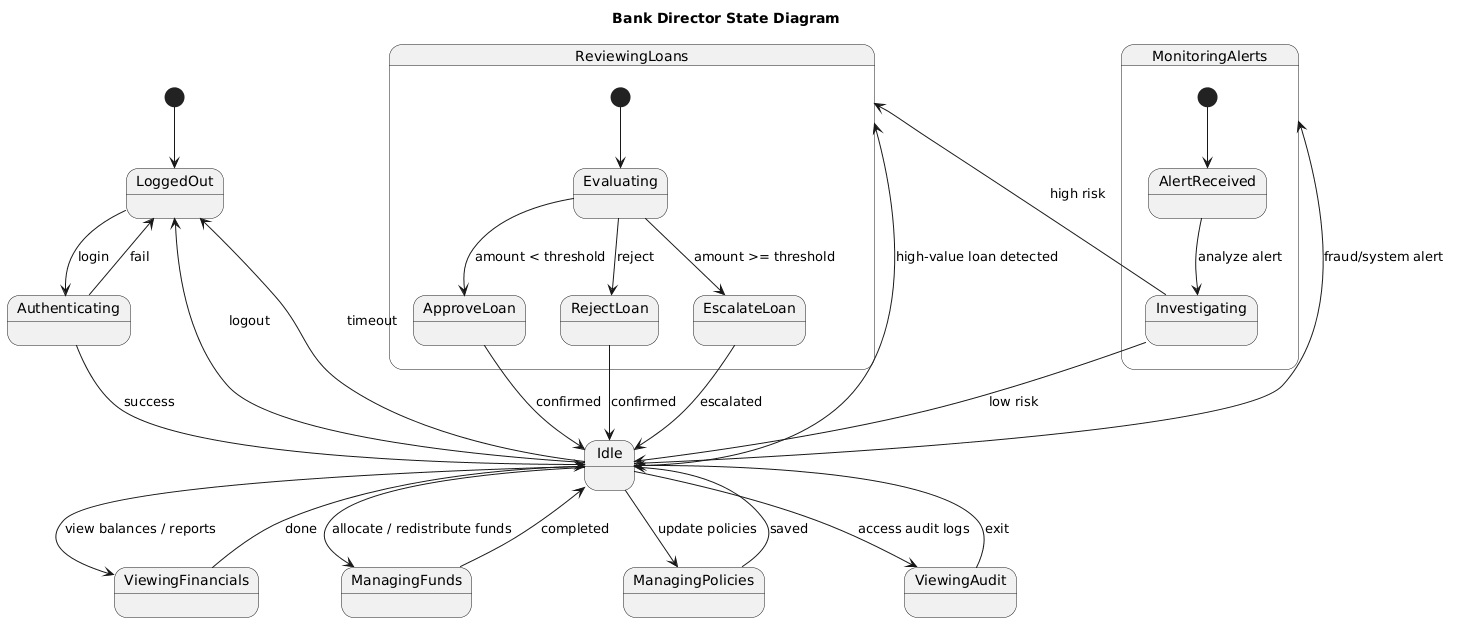

The diagram above was rendered by PlantUML. Its source (embedded in the PNG):
@startuml
title Bank Director State Diagram

[*] --> LoggedOut

' ===== AUTH =====
LoggedOut --> Authenticating : login
Authenticating --> Idle : success
Authenticating --> LoggedOut : fail

' ===== MAIN FLOW =====
Idle --> ViewingFinancials : view balances / reports
Idle --> ManagingFunds : allocate / redistribute funds
Idle --> ManagingPolicies : update policies
Idle --> ReviewingLoans : high-value loan detected
Idle --> MonitoringAlerts : fraud/system alert
Idle --> ViewingAudit : access audit logs

' ===== SIMPLE STATES =====
ViewingFinancials --> Idle : done
ManagingFunds --> Idle : completed
ManagingPolicies --> Idle : saved
ViewingAudit --> Idle : exit

' ===== LOAN DECISION =====
state ReviewingLoans {
    [*] --> Evaluating

    Evaluating --> ApproveLoan : amount < threshold
    Evaluating --> RejectLoan : reject
    Evaluating --> EscalateLoan : amount >= threshold
}

ApproveLoan --> Idle : confirmed
RejectLoan --> Idle : confirmed
EscalateLoan --> Idle : escalated

' ===== ALERT MONITORING =====
state MonitoringAlerts {
    [*] --> AlertReceived

    AlertReceived --> Investigating : analyze alert
    Investigating --> ReviewingLoans : high risk
    Investigating --> Idle : low risk
}

' ===== SESSION =====
Idle --> LoggedOut : logout
Idle --> LoggedOut : timeout
@enduml